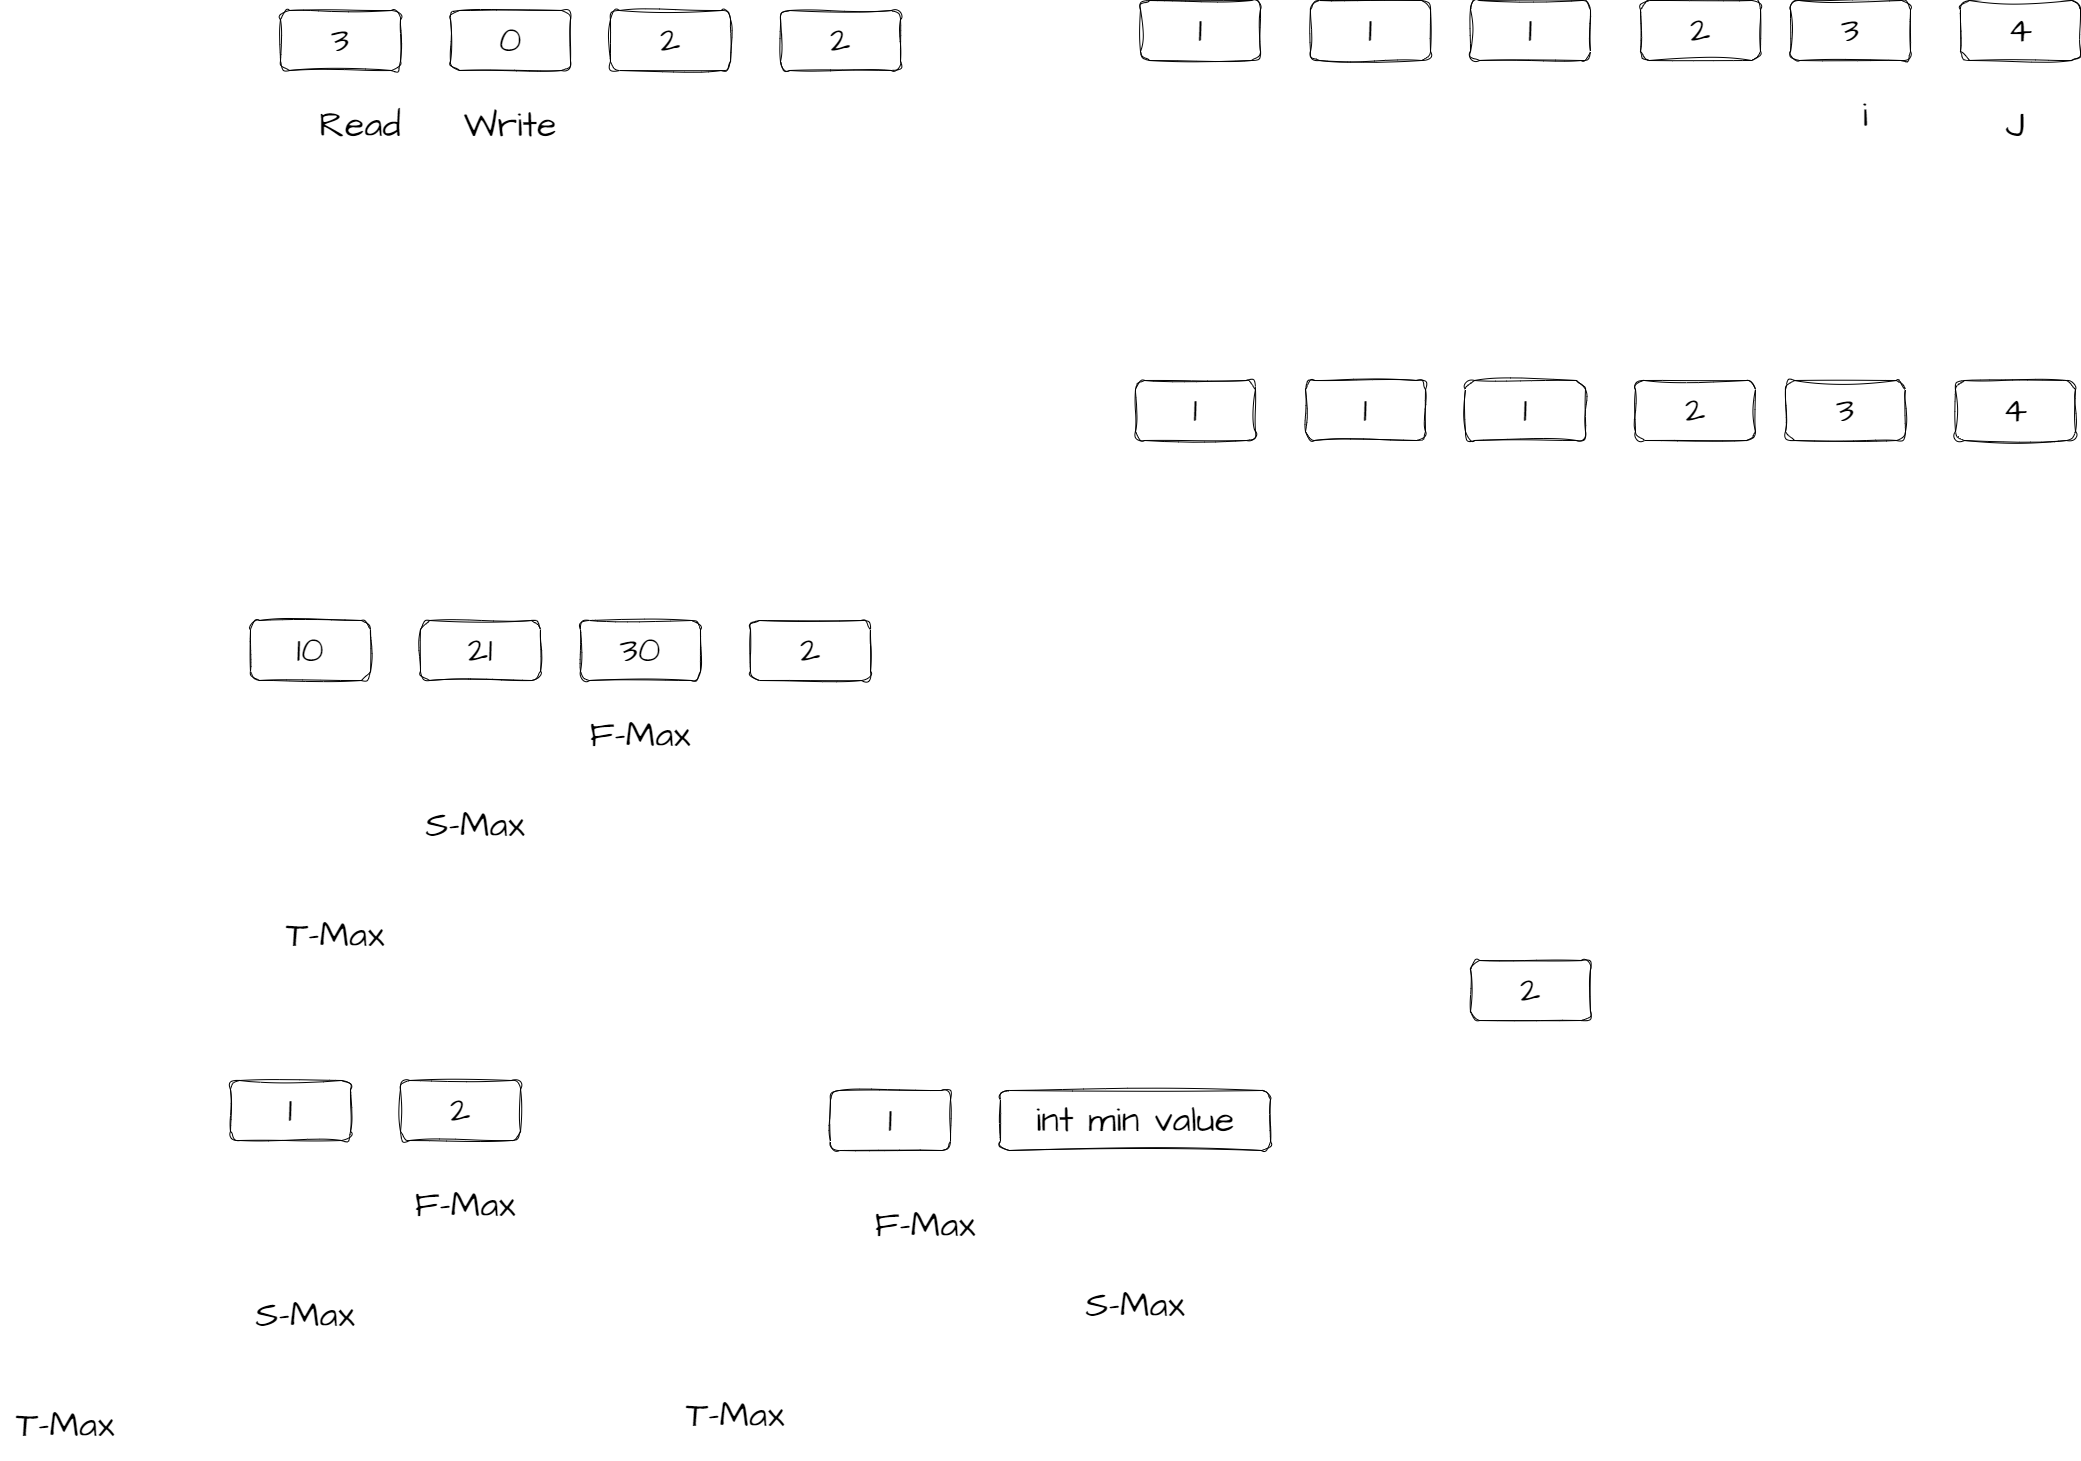

The diagram above was exported from draw.io. Its source (the exported page's mxGraphModel, read from the mxfile embedded in the PNG):
<mxGraphModel dx="1592" dy="938" grid="1" gridSize="10" guides="1" tooltips="1" connect="1" arrows="1" fold="1" page="1" pageScale="1" pageWidth="850" pageHeight="1100" background="#ffffff" math="0" shadow="0">
  <root>
    <mxCell id="0" />
    <mxCell id="1" parent="0" />
    <mxCell id="2" value="&lt;font style=&quot;font-size: 36px;&quot;&gt;3&lt;/font&gt;" style="rounded=1;whiteSpace=wrap;html=1;sketch=1;hachureGap=4;jiggle=2;curveFitting=1;fontFamily=Architects Daughter;fontSource=https%3A%2F%2Ffonts.googleapis.com%2Fcss%3Ffamily%3DArchitects%2BDaughter;fontSize=20;" parent="1" vertex="1">
      <mxGeometry x="270" y="260" width="120" height="60" as="geometry" />
    </mxCell>
    <mxCell id="3" value="&lt;font style=&quot;font-size: 36px;&quot;&gt;0&lt;/font&gt;" style="rounded=1;whiteSpace=wrap;html=1;sketch=1;hachureGap=4;jiggle=2;curveFitting=1;fontFamily=Architects Daughter;fontSource=https%3A%2F%2Ffonts.googleapis.com%2Fcss%3Ffamily%3DArchitects%2BDaughter;fontSize=20;" parent="1" vertex="1">
      <mxGeometry x="440" y="260" width="120" height="60" as="geometry" />
    </mxCell>
    <mxCell id="10" value="&lt;font style=&quot;font-size: 36px;&quot;&gt;2&lt;/font&gt;" style="rounded=1;whiteSpace=wrap;html=1;sketch=1;hachureGap=4;jiggle=2;curveFitting=1;fontFamily=Architects Daughter;fontSource=https%3A%2F%2Ffonts.googleapis.com%2Fcss%3Ffamily%3DArchitects%2BDaughter;fontSize=20;" parent="1" vertex="1">
      <mxGeometry x="600" y="260" width="120" height="60" as="geometry" />
    </mxCell>
    <mxCell id="11" value="&lt;font style=&quot;font-size: 36px;&quot;&gt;2&lt;/font&gt;" style="rounded=1;whiteSpace=wrap;html=1;sketch=1;hachureGap=4;jiggle=2;curveFitting=1;fontFamily=Architects Daughter;fontSource=https%3A%2F%2Ffonts.googleapis.com%2Fcss%3Ffamily%3DArchitects%2BDaughter;fontSize=20;" parent="1" vertex="1">
      <mxGeometry x="770" y="260" width="120" height="60" as="geometry" />
    </mxCell>
    <mxCell id="13" value="Write" style="text;html=1;strokeColor=none;fillColor=none;align=center;verticalAlign=middle;whiteSpace=wrap;rounded=0;sketch=1;hachureGap=4;jiggle=2;curveFitting=1;fontFamily=Architects Daughter;fontSource=https%3A%2F%2Ffonts.googleapis.com%2Fcss%3Ffamily%3DArchitects%2BDaughter;fontSize=36;" parent="1" vertex="1">
      <mxGeometry x="435" y="340" width="130" height="70" as="geometry" />
    </mxCell>
    <mxCell id="14" value="Read" style="text;html=1;strokeColor=none;fillColor=none;align=center;verticalAlign=middle;whiteSpace=wrap;rounded=0;sketch=1;hachureGap=4;jiggle=2;curveFitting=1;fontFamily=Architects Daughter;fontSource=https%3A%2F%2Ffonts.googleapis.com%2Fcss%3Ffamily%3DArchitects%2BDaughter;fontSize=36;" parent="1" vertex="1">
      <mxGeometry x="285" y="340" width="130" height="70" as="geometry" />
    </mxCell>
    <mxCell id="15" value="&lt;font style=&quot;font-size: 36px;&quot;&gt;1&lt;/font&gt;" style="rounded=1;whiteSpace=wrap;html=1;sketch=1;hachureGap=4;jiggle=2;curveFitting=1;fontFamily=Architects Daughter;fontSource=https%3A%2F%2Ffonts.googleapis.com%2Fcss%3Ffamily%3DArchitects%2BDaughter;fontSize=20;" parent="1" vertex="1">
      <mxGeometry x="1130" y="250" width="120" height="60" as="geometry" />
    </mxCell>
    <mxCell id="16" value="&lt;font style=&quot;font-size: 36px;&quot;&gt;1&lt;/font&gt;" style="rounded=1;whiteSpace=wrap;html=1;sketch=1;hachureGap=4;jiggle=2;curveFitting=1;fontFamily=Architects Daughter;fontSource=https%3A%2F%2Ffonts.googleapis.com%2Fcss%3Ffamily%3DArchitects%2BDaughter;fontSize=20;" parent="1" vertex="1">
      <mxGeometry x="1300" y="250" width="120" height="60" as="geometry" />
    </mxCell>
    <mxCell id="17" value="&lt;font style=&quot;font-size: 36px;&quot;&gt;1&lt;/font&gt;" style="rounded=1;whiteSpace=wrap;html=1;sketch=1;hachureGap=4;jiggle=2;curveFitting=1;fontFamily=Architects Daughter;fontSource=https%3A%2F%2Ffonts.googleapis.com%2Fcss%3Ffamily%3DArchitects%2BDaughter;fontSize=20;" parent="1" vertex="1">
      <mxGeometry x="1460" y="250" width="120" height="60" as="geometry" />
    </mxCell>
    <mxCell id="18" value="&lt;font style=&quot;font-size: 36px;&quot;&gt;2&lt;/font&gt;" style="rounded=1;whiteSpace=wrap;html=1;sketch=1;hachureGap=4;jiggle=2;curveFitting=1;fontFamily=Architects Daughter;fontSource=https%3A%2F%2Ffonts.googleapis.com%2Fcss%3Ffamily%3DArchitects%2BDaughter;fontSize=20;" parent="1" vertex="1">
      <mxGeometry x="1630" y="250" width="120" height="60" as="geometry" />
    </mxCell>
    <mxCell id="19" value="i" style="text;html=1;strokeColor=none;fillColor=none;align=center;verticalAlign=middle;whiteSpace=wrap;rounded=0;sketch=1;hachureGap=4;jiggle=2;curveFitting=1;fontFamily=Architects Daughter;fontSource=https%3A%2F%2Ffonts.googleapis.com%2Fcss%3Ffamily%3DArchitects%2BDaughter;fontSize=36;" parent="1" vertex="1">
      <mxGeometry x="1790" y="330" width="130" height="70" as="geometry" />
    </mxCell>
    <mxCell id="20" value="J" style="text;html=1;strokeColor=none;fillColor=none;align=center;verticalAlign=middle;whiteSpace=wrap;rounded=0;sketch=1;hachureGap=4;jiggle=2;curveFitting=1;fontFamily=Architects Daughter;fontSource=https%3A%2F%2Ffonts.googleapis.com%2Fcss%3Ffamily%3DArchitects%2BDaughter;fontSize=36;" parent="1" vertex="1">
      <mxGeometry x="1940" y="340" width="130" height="70" as="geometry" />
    </mxCell>
    <mxCell id="21" value="&lt;font style=&quot;font-size: 36px;&quot;&gt;3&lt;/font&gt;" style="rounded=1;whiteSpace=wrap;html=1;sketch=1;hachureGap=4;jiggle=2;curveFitting=1;fontFamily=Architects Daughter;fontSource=https%3A%2F%2Ffonts.googleapis.com%2Fcss%3Ffamily%3DArchitects%2BDaughter;fontSize=20;" parent="1" vertex="1">
      <mxGeometry x="1780" y="250" width="120" height="60" as="geometry" />
    </mxCell>
    <mxCell id="22" value="&lt;font style=&quot;font-size: 36px;&quot;&gt;4&lt;/font&gt;" style="rounded=1;whiteSpace=wrap;html=1;sketch=1;hachureGap=4;jiggle=2;curveFitting=1;fontFamily=Architects Daughter;fontSource=https%3A%2F%2Ffonts.googleapis.com%2Fcss%3Ffamily%3DArchitects%2BDaughter;fontSize=20;" parent="1" vertex="1">
      <mxGeometry x="1950" y="250" width="120" height="60" as="geometry" />
    </mxCell>
    <mxCell id="29" value="&lt;font style=&quot;font-size: 36px;&quot;&gt;1&lt;/font&gt;" style="rounded=1;whiteSpace=wrap;html=1;sketch=1;hachureGap=4;jiggle=2;curveFitting=1;fontFamily=Architects Daughter;fontSource=https%3A%2F%2Ffonts.googleapis.com%2Fcss%3Ffamily%3DArchitects%2BDaughter;fontSize=20;" parent="1" vertex="1">
      <mxGeometry x="1125" y="630" width="120" height="60" as="geometry" />
    </mxCell>
    <mxCell id="30" value="&lt;font style=&quot;font-size: 36px;&quot;&gt;1&lt;/font&gt;" style="rounded=1;whiteSpace=wrap;html=1;sketch=1;hachureGap=4;jiggle=2;curveFitting=1;fontFamily=Architects Daughter;fontSource=https%3A%2F%2Ffonts.googleapis.com%2Fcss%3Ffamily%3DArchitects%2BDaughter;fontSize=20;" parent="1" vertex="1">
      <mxGeometry x="1295" y="630" width="120" height="60" as="geometry" />
    </mxCell>
    <mxCell id="31" value="&lt;font style=&quot;font-size: 36px;&quot;&gt;1&lt;/font&gt;" style="rounded=1;whiteSpace=wrap;html=1;sketch=1;hachureGap=4;jiggle=2;curveFitting=1;fontFamily=Architects Daughter;fontSource=https%3A%2F%2Ffonts.googleapis.com%2Fcss%3Ffamily%3DArchitects%2BDaughter;fontSize=20;" parent="1" vertex="1">
      <mxGeometry x="1455" y="630" width="120" height="60" as="geometry" />
    </mxCell>
    <mxCell id="32" value="&lt;font style=&quot;font-size: 36px;&quot;&gt;2&lt;/font&gt;" style="rounded=1;whiteSpace=wrap;html=1;sketch=1;hachureGap=4;jiggle=2;curveFitting=1;fontFamily=Architects Daughter;fontSource=https%3A%2F%2Ffonts.googleapis.com%2Fcss%3Ffamily%3DArchitects%2BDaughter;fontSize=20;" parent="1" vertex="1">
      <mxGeometry x="1625" y="630" width="120" height="60" as="geometry" />
    </mxCell>
    <mxCell id="33" value="&lt;font style=&quot;font-size: 36px;&quot;&gt;3&lt;/font&gt;" style="rounded=1;whiteSpace=wrap;html=1;sketch=1;hachureGap=4;jiggle=2;curveFitting=1;fontFamily=Architects Daughter;fontSource=https%3A%2F%2Ffonts.googleapis.com%2Fcss%3Ffamily%3DArchitects%2BDaughter;fontSize=20;" parent="1" vertex="1">
      <mxGeometry x="1775" y="630" width="120" height="60" as="geometry" />
    </mxCell>
    <mxCell id="34" value="&lt;font style=&quot;font-size: 36px;&quot;&gt;4&lt;/font&gt;" style="rounded=1;whiteSpace=wrap;html=1;sketch=1;hachureGap=4;jiggle=2;curveFitting=1;fontFamily=Architects Daughter;fontSource=https%3A%2F%2Ffonts.googleapis.com%2Fcss%3Ffamily%3DArchitects%2BDaughter;fontSize=20;" parent="1" vertex="1">
      <mxGeometry x="1945" y="630" width="120" height="60" as="geometry" />
    </mxCell>
    <mxCell id="35" value="&lt;font style=&quot;font-size: 36px;&quot;&gt;10&lt;/font&gt;" style="rounded=1;whiteSpace=wrap;html=1;sketch=1;hachureGap=4;jiggle=2;curveFitting=1;fontFamily=Architects Daughter;fontSource=https%3A%2F%2Ffonts.googleapis.com%2Fcss%3Ffamily%3DArchitects%2BDaughter;fontSize=20;" vertex="1" parent="1">
      <mxGeometry x="240" y="870" width="120" height="60" as="geometry" />
    </mxCell>
    <mxCell id="36" value="&lt;font style=&quot;font-size: 36px;&quot;&gt;21&lt;/font&gt;" style="rounded=1;whiteSpace=wrap;html=1;sketch=1;hachureGap=4;jiggle=2;curveFitting=1;fontFamily=Architects Daughter;fontSource=https%3A%2F%2Ffonts.googleapis.com%2Fcss%3Ffamily%3DArchitects%2BDaughter;fontSize=20;" vertex="1" parent="1">
      <mxGeometry x="410" y="870" width="120" height="60" as="geometry" />
    </mxCell>
    <mxCell id="37" value="&lt;font style=&quot;font-size: 36px;&quot;&gt;30&lt;/font&gt;" style="rounded=1;whiteSpace=wrap;html=1;sketch=1;hachureGap=4;jiggle=2;curveFitting=1;fontFamily=Architects Daughter;fontSource=https%3A%2F%2Ffonts.googleapis.com%2Fcss%3Ffamily%3DArchitects%2BDaughter;fontSize=20;" vertex="1" parent="1">
      <mxGeometry x="570" y="870" width="120" height="60" as="geometry" />
    </mxCell>
    <mxCell id="38" value="&lt;font style=&quot;font-size: 36px;&quot;&gt;2&lt;/font&gt;" style="rounded=1;whiteSpace=wrap;html=1;sketch=1;hachureGap=4;jiggle=2;curveFitting=1;fontFamily=Architects Daughter;fontSource=https%3A%2F%2Ffonts.googleapis.com%2Fcss%3Ffamily%3DArchitects%2BDaughter;fontSize=20;" vertex="1" parent="1">
      <mxGeometry x="740" y="870" width="120" height="60" as="geometry" />
    </mxCell>
    <mxCell id="39" value="S-Max" style="text;html=1;strokeColor=none;fillColor=none;align=center;verticalAlign=middle;whiteSpace=wrap;rounded=0;sketch=1;hachureGap=4;jiggle=2;curveFitting=1;fontFamily=Architects Daughter;fontSource=https%3A%2F%2Ffonts.googleapis.com%2Fcss%3Ffamily%3DArchitects%2BDaughter;fontSize=36;" vertex="1" parent="1">
      <mxGeometry x="400" y="1040" width="130" height="70" as="geometry" />
    </mxCell>
    <mxCell id="40" value="F-Max" style="text;html=1;strokeColor=none;fillColor=none;align=center;verticalAlign=middle;whiteSpace=wrap;rounded=0;sketch=1;hachureGap=4;jiggle=2;curveFitting=1;fontFamily=Architects Daughter;fontSource=https%3A%2F%2Ffonts.googleapis.com%2Fcss%3Ffamily%3DArchitects%2BDaughter;fontSize=36;" vertex="1" parent="1">
      <mxGeometry x="565" y="950" width="130" height="70" as="geometry" />
    </mxCell>
    <mxCell id="41" value="T-Max" style="text;html=1;strokeColor=none;fillColor=none;align=center;verticalAlign=middle;whiteSpace=wrap;rounded=0;sketch=1;hachureGap=4;jiggle=2;curveFitting=1;fontFamily=Architects Daughter;fontSource=https%3A%2F%2Ffonts.googleapis.com%2Fcss%3Ffamily%3DArchitects%2BDaughter;fontSize=36;" vertex="1" parent="1">
      <mxGeometry x="260" y="1150" width="130" height="70" as="geometry" />
    </mxCell>
    <mxCell id="43" value="&lt;font style=&quot;font-size: 36px;&quot;&gt;1&lt;/font&gt;" style="rounded=1;whiteSpace=wrap;html=1;sketch=1;hachureGap=4;jiggle=2;curveFitting=1;fontFamily=Architects Daughter;fontSource=https%3A%2F%2Ffonts.googleapis.com%2Fcss%3Ffamily%3DArchitects%2BDaughter;fontSize=20;" vertex="1" parent="1">
      <mxGeometry x="220" y="1330" width="120" height="60" as="geometry" />
    </mxCell>
    <mxCell id="44" value="&lt;font style=&quot;font-size: 36px;&quot;&gt;2&lt;/font&gt;" style="rounded=1;whiteSpace=wrap;html=1;sketch=1;hachureGap=4;jiggle=2;curveFitting=1;fontFamily=Architects Daughter;fontSource=https%3A%2F%2Ffonts.googleapis.com%2Fcss%3Ffamily%3DArchitects%2BDaughter;fontSize=20;" vertex="1" parent="1">
      <mxGeometry x="390" y="1330" width="120" height="60" as="geometry" />
    </mxCell>
    <mxCell id="47" value="S-Max" style="text;html=1;strokeColor=none;fillColor=none;align=center;verticalAlign=middle;whiteSpace=wrap;rounded=0;sketch=1;hachureGap=4;jiggle=2;curveFitting=1;fontFamily=Architects Daughter;fontSource=https%3A%2F%2Ffonts.googleapis.com%2Fcss%3Ffamily%3DArchitects%2BDaughter;fontSize=36;" vertex="1" parent="1">
      <mxGeometry x="230" y="1530" width="130" height="70" as="geometry" />
    </mxCell>
    <mxCell id="48" value="F-Max" style="text;html=1;strokeColor=none;fillColor=none;align=center;verticalAlign=middle;whiteSpace=wrap;rounded=0;sketch=1;hachureGap=4;jiggle=2;curveFitting=1;fontFamily=Architects Daughter;fontSource=https%3A%2F%2Ffonts.googleapis.com%2Fcss%3Ffamily%3DArchitects%2BDaughter;fontSize=36;" vertex="1" parent="1">
      <mxGeometry x="390" y="1420" width="130" height="70" as="geometry" />
    </mxCell>
    <mxCell id="49" value="T-Max" style="text;html=1;strokeColor=none;fillColor=none;align=center;verticalAlign=middle;whiteSpace=wrap;rounded=0;sketch=1;hachureGap=4;jiggle=2;curveFitting=1;fontFamily=Architects Daughter;fontSource=https%3A%2F%2Ffonts.googleapis.com%2Fcss%3Ffamily%3DArchitects%2BDaughter;fontSize=36;" vertex="1" parent="1">
      <mxGeometry x="-10" y="1640" width="130" height="70" as="geometry" />
    </mxCell>
    <mxCell id="50" value="&lt;font style=&quot;font-size: 36px;&quot;&gt;1&lt;/font&gt;" style="rounded=1;whiteSpace=wrap;html=1;sketch=1;hachureGap=4;jiggle=2;curveFitting=1;fontFamily=Architects Daughter;fontSource=https%3A%2F%2Ffonts.googleapis.com%2Fcss%3Ffamily%3DArchitects%2BDaughter;fontSize=20;" vertex="1" parent="1">
      <mxGeometry x="820" y="1340" width="120" height="60" as="geometry" />
    </mxCell>
    <mxCell id="52" value="S-Max" style="text;html=1;strokeColor=none;fillColor=none;align=center;verticalAlign=middle;whiteSpace=wrap;rounded=0;sketch=1;hachureGap=4;jiggle=2;curveFitting=1;fontFamily=Architects Daughter;fontSource=https%3A%2F%2Ffonts.googleapis.com%2Fcss%3Ffamily%3DArchitects%2BDaughter;fontSize=36;" vertex="1" parent="1">
      <mxGeometry x="1060" y="1520" width="130" height="70" as="geometry" />
    </mxCell>
    <mxCell id="53" value="F-Max" style="text;html=1;strokeColor=none;fillColor=none;align=center;verticalAlign=middle;whiteSpace=wrap;rounded=0;sketch=1;hachureGap=4;jiggle=2;curveFitting=1;fontFamily=Architects Daughter;fontSource=https%3A%2F%2Ffonts.googleapis.com%2Fcss%3Ffamily%3DArchitects%2BDaughter;fontSize=36;" vertex="1" parent="1">
      <mxGeometry x="850" y="1440" width="130" height="70" as="geometry" />
    </mxCell>
    <mxCell id="54" value="T-Max" style="text;html=1;strokeColor=none;fillColor=none;align=center;verticalAlign=middle;whiteSpace=wrap;rounded=0;sketch=1;hachureGap=4;jiggle=2;curveFitting=1;fontFamily=Architects Daughter;fontSource=https%3A%2F%2Ffonts.googleapis.com%2Fcss%3Ffamily%3DArchitects%2BDaughter;fontSize=36;" vertex="1" parent="1">
      <mxGeometry x="660" y="1630" width="130" height="70" as="geometry" />
    </mxCell>
    <mxCell id="55" value="&lt;font style=&quot;font-size: 36px;&quot;&gt;int min value&lt;/font&gt;" style="rounded=1;whiteSpace=wrap;html=1;sketch=1;hachureGap=4;jiggle=2;curveFitting=1;fontFamily=Architects Daughter;fontSource=https%3A%2F%2Ffonts.googleapis.com%2Fcss%3Ffamily%3DArchitects%2BDaughter;fontSize=20;" vertex="1" parent="1">
      <mxGeometry x="990" y="1340" width="270" height="60" as="geometry" />
    </mxCell>
    <mxCell id="56" value="&lt;font style=&quot;font-size: 36px;&quot;&gt;2&lt;/font&gt;" style="rounded=1;whiteSpace=wrap;html=1;sketch=1;hachureGap=4;jiggle=2;curveFitting=1;fontFamily=Architects Daughter;fontSource=https%3A%2F%2Ffonts.googleapis.com%2Fcss%3Ffamily%3DArchitects%2BDaughter;fontSize=20;" vertex="1" parent="1">
      <mxGeometry x="1460" y="1210" width="120" height="60" as="geometry" />
    </mxCell>
  </root>
</mxGraphModel>